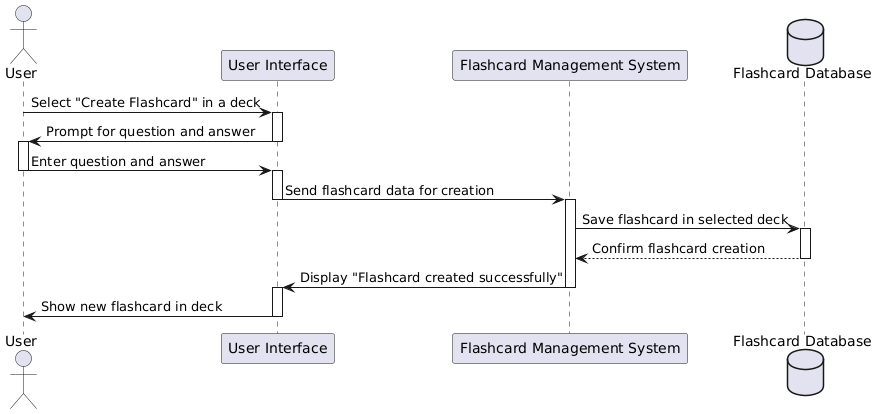

The diagram above was rendered by PlantUML. Its source (embedded in the PNG):
@startuml
actor User
participant "User Interface" as UI
participant "Flashcard Management System" as FMS
database "Flashcard Database" as DB

User -> UI: Select "Create Flashcard" in a deck
activate UI
UI -> User: Prompt for question and answer
deactivate UI
activate User
User -> UI: Enter question and answer
deactivate User
activate UI
UI -> FMS: Send flashcard data for creation
deactivate UI
activate FMS
FMS -> DB: Save flashcard in selected deck
activate DB
DB --> FMS: Confirm flashcard creation
deactivate DB
FMS -> UI: Display "Flashcard created successfully"
deactivate FMS
activate UI
UI -> User: Show new flashcard in deck
deactivate UI
@enduml